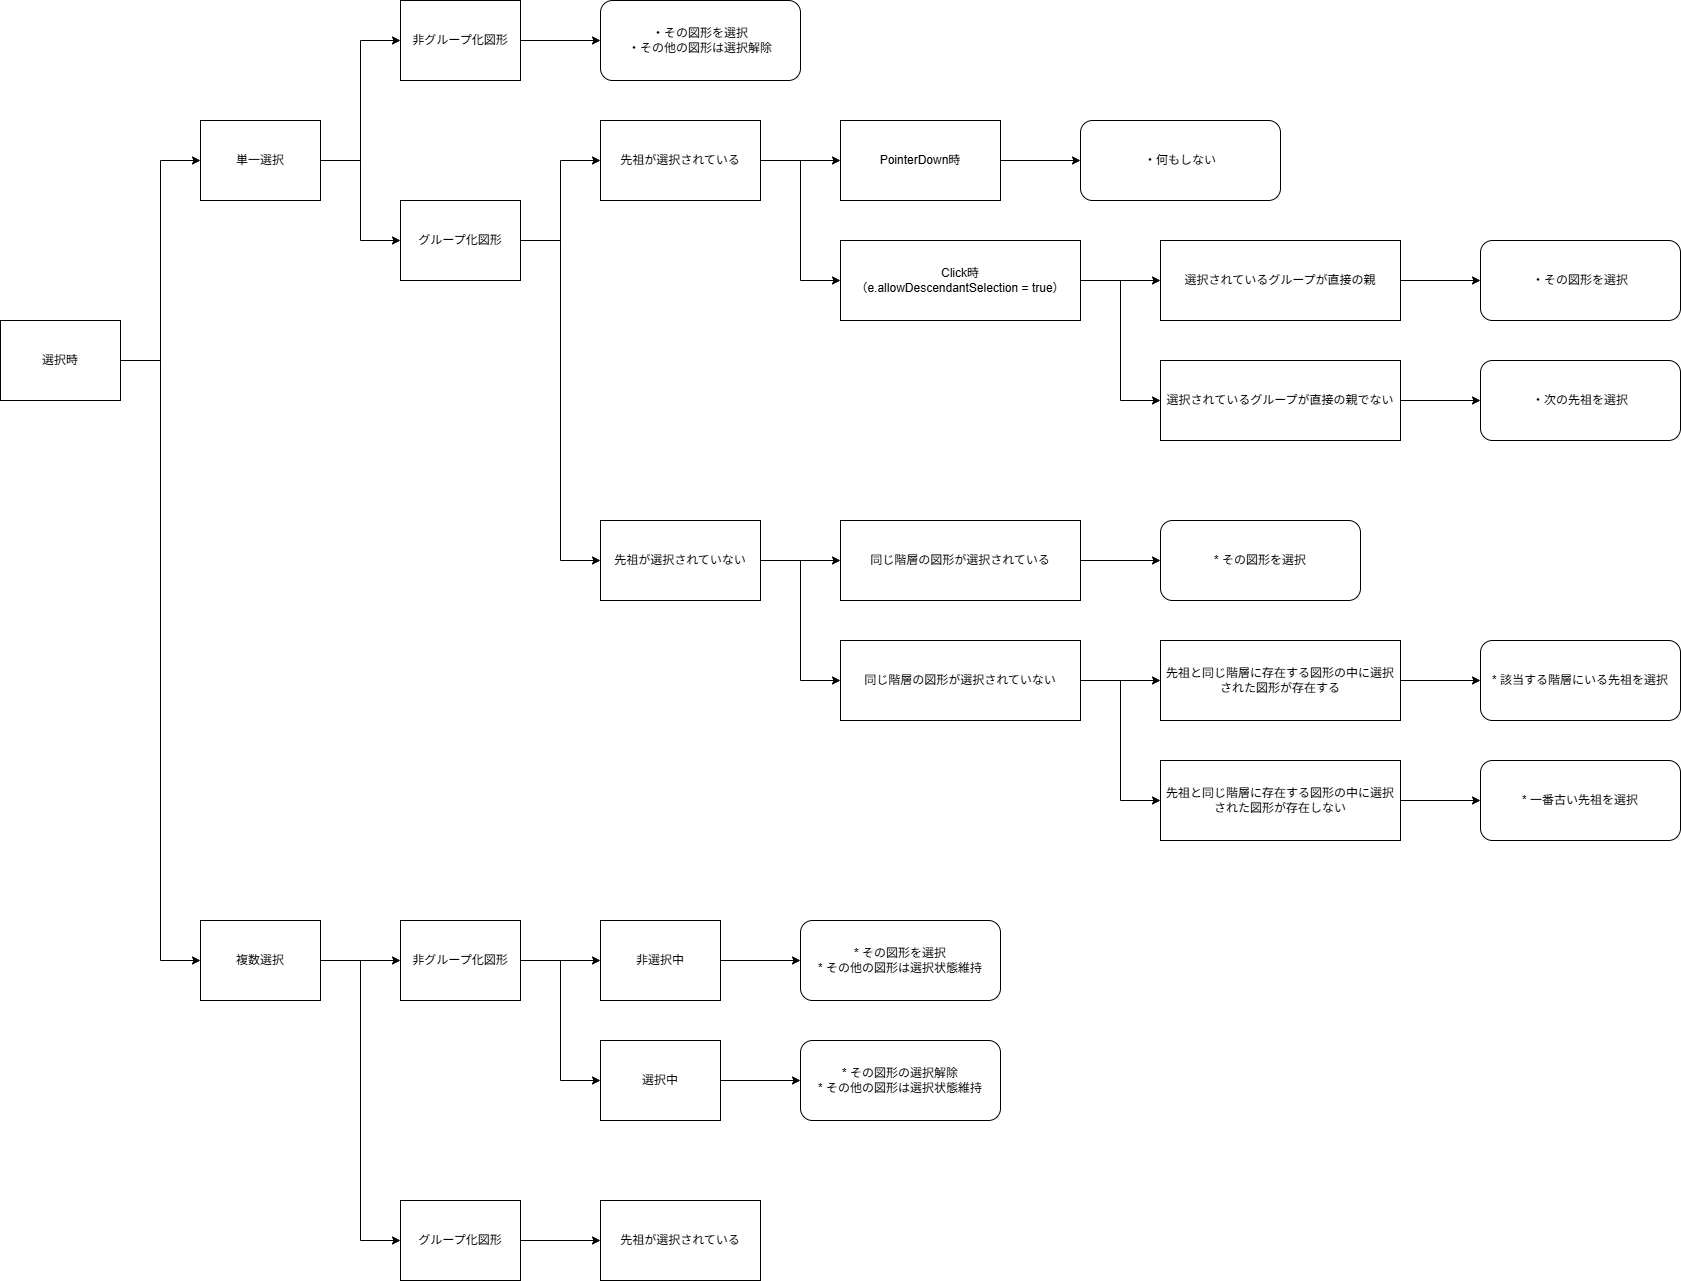

The diagram above was exported from draw.io. Its source (the exported page's mxGraphModel, read from the mxfile embedded in the PNG):
<mxGraphModel dx="1237" dy="1728" grid="1" gridSize="10" guides="1" tooltips="1" connect="1" arrows="1" fold="1" page="1" pageScale="1" pageWidth="850" pageHeight="1100" math="0" shadow="0">
  <root>
    <mxCell id="0" />
    <mxCell id="1" parent="0" />
    <mxCell id="QOzJTB6MRcmorncRaymd-3" style="edgeStyle=orthogonalEdgeStyle;rounded=0;orthogonalLoop=1;jettySize=auto;html=1;exitX=1;exitY=0.5;exitDx=0;exitDy=0;entryX=0;entryY=0.5;entryDx=0;entryDy=0;" parent="1" source="2" target="QOzJTB6MRcmorncRaymd-2" edge="1">
      <mxGeometry relative="1" as="geometry" />
    </mxCell>
    <mxCell id="QOzJTB6MRcmorncRaymd-39" style="edgeStyle=orthogonalEdgeStyle;rounded=0;orthogonalLoop=1;jettySize=auto;html=1;exitX=1;exitY=0.5;exitDx=0;exitDy=0;entryX=0;entryY=0.5;entryDx=0;entryDy=0;" parent="1" source="2" target="QOzJTB6MRcmorncRaymd-38" edge="1">
      <mxGeometry relative="1" as="geometry" />
    </mxCell>
    <mxCell id="2" value="選択時" style="rounded=0;whiteSpace=wrap;html=1;" parent="1" vertex="1">
      <mxGeometry x="40" y="160" width="120" height="80" as="geometry" />
    </mxCell>
    <mxCell id="QOzJTB6MRcmorncRaymd-5" style="edgeStyle=orthogonalEdgeStyle;rounded=0;orthogonalLoop=1;jettySize=auto;html=1;exitX=1;exitY=0.5;exitDx=0;exitDy=0;entryX=0;entryY=0.5;entryDx=0;entryDy=0;" parent="1" source="QOzJTB6MRcmorncRaymd-2" target="QOzJTB6MRcmorncRaymd-4" edge="1">
      <mxGeometry relative="1" as="geometry" />
    </mxCell>
    <mxCell id="QOzJTB6MRcmorncRaymd-9" style="edgeStyle=orthogonalEdgeStyle;rounded=0;orthogonalLoop=1;jettySize=auto;html=1;exitX=1;exitY=0.5;exitDx=0;exitDy=0;" parent="1" source="QOzJTB6MRcmorncRaymd-2" target="QOzJTB6MRcmorncRaymd-8" edge="1">
      <mxGeometry relative="1" as="geometry" />
    </mxCell>
    <mxCell id="QOzJTB6MRcmorncRaymd-2" value="単一選択" style="rounded=0;whiteSpace=wrap;html=1;" parent="1" vertex="1">
      <mxGeometry x="240" y="-40" width="120" height="80" as="geometry" />
    </mxCell>
    <mxCell id="QOzJTB6MRcmorncRaymd-7" style="edgeStyle=orthogonalEdgeStyle;rounded=0;orthogonalLoop=1;jettySize=auto;html=1;exitX=1;exitY=0.5;exitDx=0;exitDy=0;entryX=0;entryY=0.5;entryDx=0;entryDy=0;" parent="1" source="QOzJTB6MRcmorncRaymd-4" target="QOzJTB6MRcmorncRaymd-6" edge="1">
      <mxGeometry relative="1" as="geometry" />
    </mxCell>
    <mxCell id="QOzJTB6MRcmorncRaymd-4" value="非グループ化図形" style="rounded=0;whiteSpace=wrap;html=1;" parent="1" vertex="1">
      <mxGeometry x="440" y="-160" width="120" height="80" as="geometry" />
    </mxCell>
    <mxCell id="QOzJTB6MRcmorncRaymd-6" value="・その図形を選択&lt;div&gt;・その他の図形は選択解除&lt;/div&gt;" style="rounded=1;whiteSpace=wrap;html=1;" parent="1" vertex="1">
      <mxGeometry x="640" y="-160" width="200" height="80" as="geometry" />
    </mxCell>
    <mxCell id="QOzJTB6MRcmorncRaymd-11" style="edgeStyle=orthogonalEdgeStyle;rounded=0;orthogonalLoop=1;jettySize=auto;html=1;exitX=1;exitY=0.5;exitDx=0;exitDy=0;entryX=0;entryY=0.5;entryDx=0;entryDy=0;" parent="1" source="QOzJTB6MRcmorncRaymd-8" target="QOzJTB6MRcmorncRaymd-10" edge="1">
      <mxGeometry relative="1" as="geometry" />
    </mxCell>
    <mxCell id="QOzJTB6MRcmorncRaymd-29" style="edgeStyle=orthogonalEdgeStyle;rounded=0;orthogonalLoop=1;jettySize=auto;html=1;exitX=1;exitY=0.5;exitDx=0;exitDy=0;entryX=0;entryY=0.5;entryDx=0;entryDy=0;" parent="1" source="QOzJTB6MRcmorncRaymd-8" target="QOzJTB6MRcmorncRaymd-28" edge="1">
      <mxGeometry relative="1" as="geometry" />
    </mxCell>
    <mxCell id="QOzJTB6MRcmorncRaymd-8" value="グループ化図形" style="rounded=0;whiteSpace=wrap;html=1;" parent="1" vertex="1">
      <mxGeometry x="440" y="40" width="120" height="80" as="geometry" />
    </mxCell>
    <mxCell id="QOzJTB6MRcmorncRaymd-15" style="edgeStyle=orthogonalEdgeStyle;rounded=0;orthogonalLoop=1;jettySize=auto;html=1;exitX=1;exitY=0.5;exitDx=0;exitDy=0;entryX=0;entryY=0.5;entryDx=0;entryDy=0;" parent="1" source="QOzJTB6MRcmorncRaymd-10" target="QOzJTB6MRcmorncRaymd-13" edge="1">
      <mxGeometry relative="1" as="geometry" />
    </mxCell>
    <mxCell id="QOzJTB6MRcmorncRaymd-19" style="edgeStyle=orthogonalEdgeStyle;rounded=0;orthogonalLoop=1;jettySize=auto;html=1;exitX=1;exitY=0.5;exitDx=0;exitDy=0;entryX=0;entryY=0.5;entryDx=0;entryDy=0;" parent="1" source="QOzJTB6MRcmorncRaymd-10" target="QOzJTB6MRcmorncRaymd-18" edge="1">
      <mxGeometry relative="1" as="geometry" />
    </mxCell>
    <mxCell id="QOzJTB6MRcmorncRaymd-10" value="先祖が選択されている" style="rounded=0;whiteSpace=wrap;html=1;" parent="1" vertex="1">
      <mxGeometry x="640" y="-40" width="160" height="80" as="geometry" />
    </mxCell>
    <mxCell id="QOzJTB6MRcmorncRaymd-17" style="edgeStyle=orthogonalEdgeStyle;rounded=0;orthogonalLoop=1;jettySize=auto;html=1;exitX=1;exitY=0.5;exitDx=0;exitDy=0;entryX=0;entryY=0.5;entryDx=0;entryDy=0;" parent="1" source="QOzJTB6MRcmorncRaymd-13" target="QOzJTB6MRcmorncRaymd-16" edge="1">
      <mxGeometry relative="1" as="geometry" />
    </mxCell>
    <mxCell id="QOzJTB6MRcmorncRaymd-13" value="PointerDown時" style="rounded=0;whiteSpace=wrap;html=1;" parent="1" vertex="1">
      <mxGeometry x="880" y="-40" width="160" height="80" as="geometry" />
    </mxCell>
    <mxCell id="QOzJTB6MRcmorncRaymd-16" value="・何もしない" style="rounded=1;whiteSpace=wrap;html=1;" parent="1" vertex="1">
      <mxGeometry x="1120" y="-40" width="200" height="80" as="geometry" />
    </mxCell>
    <mxCell id="QOzJTB6MRcmorncRaymd-21" style="edgeStyle=orthogonalEdgeStyle;rounded=0;orthogonalLoop=1;jettySize=auto;html=1;exitX=1;exitY=0.5;exitDx=0;exitDy=0;" parent="1" source="QOzJTB6MRcmorncRaymd-18" target="QOzJTB6MRcmorncRaymd-20" edge="1">
      <mxGeometry relative="1" as="geometry" />
    </mxCell>
    <mxCell id="QOzJTB6MRcmorncRaymd-25" style="edgeStyle=orthogonalEdgeStyle;rounded=0;orthogonalLoop=1;jettySize=auto;html=1;exitX=1;exitY=0.5;exitDx=0;exitDy=0;entryX=0;entryY=0.5;entryDx=0;entryDy=0;" parent="1" source="QOzJTB6MRcmorncRaymd-18" target="QOzJTB6MRcmorncRaymd-24" edge="1">
      <mxGeometry relative="1" as="geometry" />
    </mxCell>
    <mxCell id="QOzJTB6MRcmorncRaymd-18" value="&lt;div&gt;Click時&lt;/div&gt;&lt;div&gt;（e.allowDescendantSelection = true）&lt;/div&gt;" style="rounded=0;whiteSpace=wrap;html=1;" parent="1" vertex="1">
      <mxGeometry x="880" y="80" width="240" height="80" as="geometry" />
    </mxCell>
    <mxCell id="QOzJTB6MRcmorncRaymd-23" style="edgeStyle=orthogonalEdgeStyle;rounded=0;orthogonalLoop=1;jettySize=auto;html=1;exitX=1;exitY=0.5;exitDx=0;exitDy=0;entryX=0;entryY=0.5;entryDx=0;entryDy=0;" parent="1" source="QOzJTB6MRcmorncRaymd-20" target="QOzJTB6MRcmorncRaymd-22" edge="1">
      <mxGeometry relative="1" as="geometry" />
    </mxCell>
    <mxCell id="QOzJTB6MRcmorncRaymd-20" value="選択されているグループが直接の親" style="rounded=0;whiteSpace=wrap;html=1;" parent="1" vertex="1">
      <mxGeometry x="1200" y="80" width="240" height="80" as="geometry" />
    </mxCell>
    <mxCell id="QOzJTB6MRcmorncRaymd-22" value="・その図形を選択" style="rounded=1;whiteSpace=wrap;html=1;" parent="1" vertex="1">
      <mxGeometry x="1520" y="80" width="200" height="80" as="geometry" />
    </mxCell>
    <mxCell id="QOzJTB6MRcmorncRaymd-27" style="edgeStyle=orthogonalEdgeStyle;rounded=0;orthogonalLoop=1;jettySize=auto;html=1;exitX=1;exitY=0.5;exitDx=0;exitDy=0;entryX=0;entryY=0.5;entryDx=0;entryDy=0;" parent="1" source="QOzJTB6MRcmorncRaymd-24" target="QOzJTB6MRcmorncRaymd-26" edge="1">
      <mxGeometry relative="1" as="geometry" />
    </mxCell>
    <mxCell id="QOzJTB6MRcmorncRaymd-24" value="選択されているグループが直接の親でない" style="rounded=0;whiteSpace=wrap;html=1;" parent="1" vertex="1">
      <mxGeometry x="1200" y="200" width="240" height="80" as="geometry" />
    </mxCell>
    <mxCell id="QOzJTB6MRcmorncRaymd-26" value="・次の先祖を選択" style="rounded=1;whiteSpace=wrap;html=1;" parent="1" vertex="1">
      <mxGeometry x="1520" y="200" width="200" height="80" as="geometry" />
    </mxCell>
    <mxCell id="QOzJTB6MRcmorncRaymd-31" style="edgeStyle=orthogonalEdgeStyle;rounded=0;orthogonalLoop=1;jettySize=auto;html=1;exitX=1;exitY=0.5;exitDx=0;exitDy=0;entryX=0;entryY=0.5;entryDx=0;entryDy=0;" parent="1" source="QOzJTB6MRcmorncRaymd-28" target="QOzJTB6MRcmorncRaymd-30" edge="1">
      <mxGeometry relative="1" as="geometry" />
    </mxCell>
    <mxCell id="QOzJTB6MRcmorncRaymd-35" style="edgeStyle=orthogonalEdgeStyle;rounded=0;orthogonalLoop=1;jettySize=auto;html=1;exitX=1;exitY=0.5;exitDx=0;exitDy=0;entryX=0;entryY=0.5;entryDx=0;entryDy=0;" parent="1" source="QOzJTB6MRcmorncRaymd-28" target="QOzJTB6MRcmorncRaymd-34" edge="1">
      <mxGeometry relative="1" as="geometry" />
    </mxCell>
    <mxCell id="QOzJTB6MRcmorncRaymd-28" value="先祖が選択されていない" style="rounded=0;whiteSpace=wrap;html=1;" parent="1" vertex="1">
      <mxGeometry x="640" y="360" width="160" height="80" as="geometry" />
    </mxCell>
    <mxCell id="QOzJTB6MRcmorncRaymd-33" style="edgeStyle=orthogonalEdgeStyle;rounded=0;orthogonalLoop=1;jettySize=auto;html=1;exitX=1;exitY=0.5;exitDx=0;exitDy=0;" parent="1" source="QOzJTB6MRcmorncRaymd-30" target="QOzJTB6MRcmorncRaymd-32" edge="1">
      <mxGeometry relative="1" as="geometry" />
    </mxCell>
    <mxCell id="QOzJTB6MRcmorncRaymd-30" value="同じ階層の図形が選択されている" style="rounded=0;whiteSpace=wrap;html=1;" parent="1" vertex="1">
      <mxGeometry x="880" y="360" width="240" height="80" as="geometry" />
    </mxCell>
    <mxCell id="QOzJTB6MRcmorncRaymd-32" value="* その図形を選択" style="rounded=1;whiteSpace=wrap;html=1;" parent="1" vertex="1">
      <mxGeometry x="1200" y="360" width="200" height="80" as="geometry" />
    </mxCell>
    <mxCell id="12" style="edgeStyle=orthogonalEdgeStyle;html=1;exitX=1;exitY=0.5;exitDx=0;exitDy=0;entryX=0;entryY=0.5;entryDx=0;entryDy=0;elbow=vertical;rounded=0;curved=0;" parent="1" source="QOzJTB6MRcmorncRaymd-34" target="4" edge="1">
      <mxGeometry relative="1" as="geometry" />
    </mxCell>
    <mxCell id="13" style="edgeStyle=none;html=1;exitX=1;exitY=0.5;exitDx=0;exitDy=0;entryX=0;entryY=0.5;entryDx=0;entryDy=0;" parent="1" source="QOzJTB6MRcmorncRaymd-34" target="3" edge="1">
      <mxGeometry relative="1" as="geometry" />
    </mxCell>
    <mxCell id="QOzJTB6MRcmorncRaymd-34" value="同じ階層の図形が選択されていない" style="rounded=0;whiteSpace=wrap;html=1;" parent="1" vertex="1">
      <mxGeometry x="880" y="480" width="240" height="80" as="geometry" />
    </mxCell>
    <mxCell id="QOzJTB6MRcmorncRaymd-36" value="* 一番古い先祖を選択" style="rounded=1;whiteSpace=wrap;html=1;" parent="1" vertex="1">
      <mxGeometry x="1520" y="600" width="200" height="80" as="geometry" />
    </mxCell>
    <mxCell id="QOzJTB6MRcmorncRaymd-41" style="edgeStyle=orthogonalEdgeStyle;rounded=0;orthogonalLoop=1;jettySize=auto;html=1;exitX=1;exitY=0.5;exitDx=0;exitDy=0;" parent="1" source="QOzJTB6MRcmorncRaymd-38" target="QOzJTB6MRcmorncRaymd-40" edge="1">
      <mxGeometry relative="1" as="geometry" />
    </mxCell>
    <mxCell id="QOzJTB6MRcmorncRaymd-51" style="edgeStyle=orthogonalEdgeStyle;rounded=0;orthogonalLoop=1;jettySize=auto;html=1;exitX=1;exitY=0.5;exitDx=0;exitDy=0;entryX=0;entryY=0.5;entryDx=0;entryDy=0;" parent="1" source="QOzJTB6MRcmorncRaymd-38" target="QOzJTB6MRcmorncRaymd-50" edge="1">
      <mxGeometry relative="1" as="geometry" />
    </mxCell>
    <mxCell id="QOzJTB6MRcmorncRaymd-38" value="複数選択" style="rounded=0;whiteSpace=wrap;html=1;" parent="1" vertex="1">
      <mxGeometry x="240" y="760" width="120" height="80" as="geometry" />
    </mxCell>
    <mxCell id="QOzJTB6MRcmorncRaymd-43" style="edgeStyle=orthogonalEdgeStyle;rounded=0;orthogonalLoop=1;jettySize=auto;html=1;exitX=1;exitY=0.5;exitDx=0;exitDy=0;entryX=0;entryY=0.5;entryDx=0;entryDy=0;" parent="1" source="QOzJTB6MRcmorncRaymd-40" target="QOzJTB6MRcmorncRaymd-42" edge="1">
      <mxGeometry relative="1" as="geometry" />
    </mxCell>
    <mxCell id="QOzJTB6MRcmorncRaymd-47" style="edgeStyle=orthogonalEdgeStyle;rounded=0;orthogonalLoop=1;jettySize=auto;html=1;exitX=1;exitY=0.5;exitDx=0;exitDy=0;entryX=0;entryY=0.5;entryDx=0;entryDy=0;" parent="1" source="QOzJTB6MRcmorncRaymd-40" target="QOzJTB6MRcmorncRaymd-46" edge="1">
      <mxGeometry relative="1" as="geometry" />
    </mxCell>
    <mxCell id="QOzJTB6MRcmorncRaymd-40" value="非グループ化図形" style="rounded=0;whiteSpace=wrap;html=1;" parent="1" vertex="1">
      <mxGeometry x="440" y="760" width="120" height="80" as="geometry" />
    </mxCell>
    <mxCell id="QOzJTB6MRcmorncRaymd-45" style="edgeStyle=orthogonalEdgeStyle;rounded=0;orthogonalLoop=1;jettySize=auto;html=1;exitX=1;exitY=0.5;exitDx=0;exitDy=0;entryX=0;entryY=0.5;entryDx=0;entryDy=0;" parent="1" source="QOzJTB6MRcmorncRaymd-42" target="QOzJTB6MRcmorncRaymd-44" edge="1">
      <mxGeometry relative="1" as="geometry" />
    </mxCell>
    <mxCell id="QOzJTB6MRcmorncRaymd-42" value="非選択中" style="rounded=0;whiteSpace=wrap;html=1;" parent="1" vertex="1">
      <mxGeometry x="640" y="760" width="120" height="80" as="geometry" />
    </mxCell>
    <mxCell id="QOzJTB6MRcmorncRaymd-44" value="&lt;div&gt;* その図形を選択&lt;/div&gt;&lt;div&gt;* その他の図形は選択状態維持&lt;/div&gt;" style="rounded=1;whiteSpace=wrap;html=1;" parent="1" vertex="1">
      <mxGeometry x="840" y="760" width="200" height="80" as="geometry" />
    </mxCell>
    <mxCell id="QOzJTB6MRcmorncRaymd-49" style="edgeStyle=orthogonalEdgeStyle;rounded=0;orthogonalLoop=1;jettySize=auto;html=1;exitX=1;exitY=0.5;exitDx=0;exitDy=0;entryX=0;entryY=0.5;entryDx=0;entryDy=0;" parent="1" source="QOzJTB6MRcmorncRaymd-46" target="QOzJTB6MRcmorncRaymd-48" edge="1">
      <mxGeometry relative="1" as="geometry" />
    </mxCell>
    <mxCell id="QOzJTB6MRcmorncRaymd-46" value="選択中" style="rounded=0;whiteSpace=wrap;html=1;" parent="1" vertex="1">
      <mxGeometry x="640" y="880" width="120" height="80" as="geometry" />
    </mxCell>
    <mxCell id="QOzJTB6MRcmorncRaymd-48" value="&lt;div&gt;* その図形の選択解除&lt;/div&gt;&lt;div&gt;* その他の図形は選択状態維持&lt;/div&gt;" style="rounded=1;whiteSpace=wrap;html=1;" parent="1" vertex="1">
      <mxGeometry x="840" y="880" width="200" height="80" as="geometry" />
    </mxCell>
    <mxCell id="18" style="edgeStyle=none;html=1;exitX=1;exitY=0.5;exitDx=0;exitDy=0;entryX=0;entryY=0.5;entryDx=0;entryDy=0;" edge="1" parent="1" source="QOzJTB6MRcmorncRaymd-50" target="17">
      <mxGeometry relative="1" as="geometry" />
    </mxCell>
    <mxCell id="QOzJTB6MRcmorncRaymd-50" value="グループ化図形" style="rounded=0;whiteSpace=wrap;html=1;" parent="1" vertex="1">
      <mxGeometry x="440" y="1040" width="120" height="80" as="geometry" />
    </mxCell>
    <mxCell id="16" style="edgeStyle=none;html=1;exitX=1;exitY=0.5;exitDx=0;exitDy=0;entryX=0;entryY=0.5;entryDx=0;entryDy=0;" parent="1" source="3" target="15" edge="1">
      <mxGeometry relative="1" as="geometry" />
    </mxCell>
    <mxCell id="3" value="先祖と同じ階層に存在する図形の中に選択された図形が存在する" style="rounded=0;whiteSpace=wrap;html=1;" parent="1" vertex="1">
      <mxGeometry x="1200" y="480" width="240" height="80" as="geometry" />
    </mxCell>
    <mxCell id="14" style="edgeStyle=none;html=1;exitX=1;exitY=0.5;exitDx=0;exitDy=0;entryX=0;entryY=0.5;entryDx=0;entryDy=0;" parent="1" source="4" target="QOzJTB6MRcmorncRaymd-36" edge="1">
      <mxGeometry relative="1" as="geometry" />
    </mxCell>
    <mxCell id="4" value="先祖と同じ階層に存在する図形の中に選択された図形が存在しない" style="rounded=0;whiteSpace=wrap;html=1;" parent="1" vertex="1">
      <mxGeometry x="1200" y="600" width="240" height="80" as="geometry" />
    </mxCell>
    <mxCell id="15" value="* 該当する階層にいる先祖を選択" style="rounded=1;whiteSpace=wrap;html=1;" parent="1" vertex="1">
      <mxGeometry x="1520" y="480" width="200" height="80" as="geometry" />
    </mxCell>
    <mxCell id="17" value="先祖が選択されている" style="rounded=0;whiteSpace=wrap;html=1;" vertex="1" parent="1">
      <mxGeometry x="640" y="1040" width="160" height="80" as="geometry" />
    </mxCell>
  </root>
</mxGraphModel>